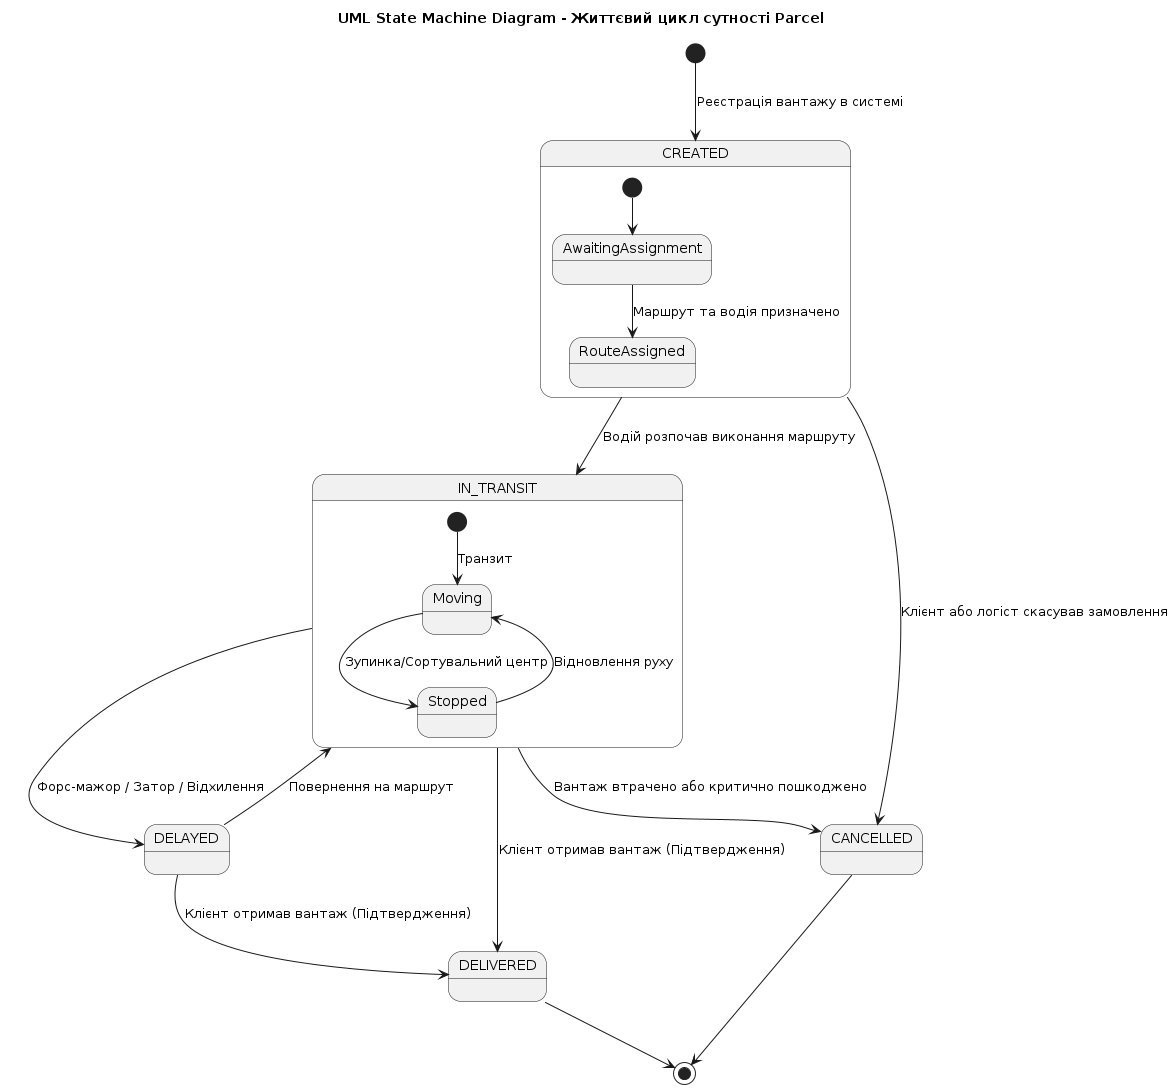

The diagram above was rendered by PlantUML. Its source (embedded in the PNG):
@startuml
title UML State Machine Diagram - Життєвий цикл сутності Parcel

[*] --> CREATED : Реєстрація вантажу в системі

state CREATED {
    [*] --> AwaitingAssignment
    AwaitingAssignment --> RouteAssigned : Маршрут та водія призначено
}

CREATED --> IN_TRANSIT : Водій розпочав виконання маршруту

state IN_TRANSIT {
    [*] --> Moving : Транзит
    Moving --> Stopped : Зупинка/Сортувальний центр
    Stopped --> Moving : Відновлення руху
}

IN_TRANSIT --> DELAYED : Форс-мажор / Затор / Відхилення
DELAYED --> IN_TRANSIT : Повернення на маршрут

IN_TRANSIT --> DELIVERED : Клієнт отримав вантаж (Підтвердження)
DELAYED --> DELIVERED : Клієнт отримав вантаж (Підтвердження)

CREATED --> CANCELLED : Клієнт або логіст скасував замовлення
IN_TRANSIT --> CANCELLED : Вантаж втрачено або критично пошкоджено

DELIVERED --> [*]
CANCELLED --> [*]
@enduml